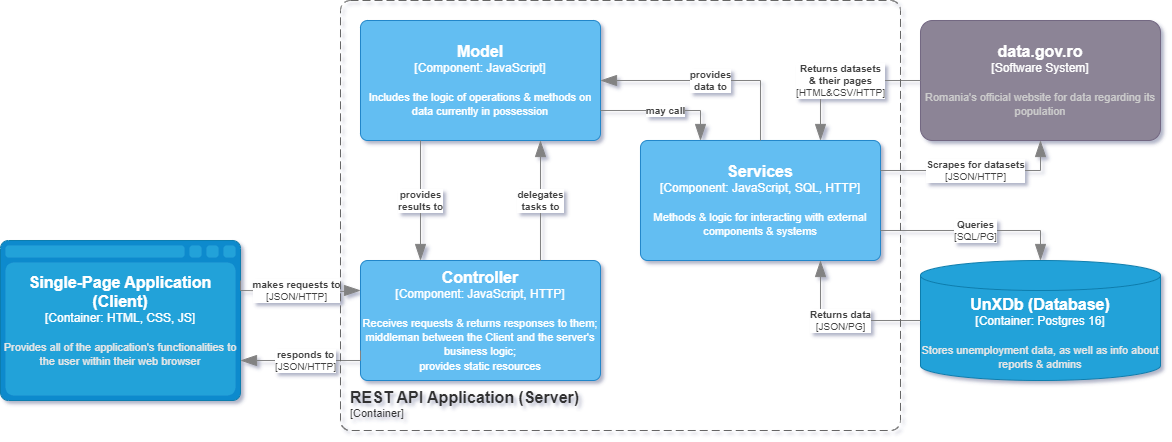

The diagram above was exported from draw.io. Its source (the exported page's mxGraphModel, read from the mxfile embedded in the PNG):
<mxGraphModel dx="882" dy="434" grid="1" gridSize="10" guides="1" tooltips="1" connect="1" arrows="1" fold="1" page="1" pageScale="1" pageWidth="742" pageHeight="541" math="0" shadow="0">
  <root>
    <mxCell id="0" />
    <mxCell id="1" parent="0" />
    <object placeholders="1" c4Name="Single-Page Application (Client)" c4Type="Container" c4Technology="HTML, CSS, JS" c4Description="Provides all of the application's functionalities to the user within their web browser" label="&lt;font style=&quot;font-size: 16px&quot;&gt;&lt;b&gt;%c4Name%&lt;/b&gt;&lt;/font&gt;&lt;div&gt;[%c4Type%:&amp;nbsp;%c4Technology%]&lt;/div&gt;&lt;br&gt;&lt;div&gt;&lt;font style=&quot;font-size: 11px&quot;&gt;&lt;font color=&quot;#E6E6E6&quot;&gt;%c4Description%&lt;/font&gt;&lt;/div&gt;" id="5tzhaFwiojWVDei5_Cjv-1">
      <mxCell style="shape=mxgraph.c4.webBrowserContainer2;whiteSpace=wrap;html=1;boundedLbl=1;rounded=0;labelBackgroundColor=none;strokeColor=#118ACD;fillColor=#23A2D9;strokeColor=#118ACD;strokeColor2=#0E7DAD;fontSize=12;fontColor=#ffffff;align=center;metaEdit=1;points=[[0.5,0,0],[1,0.25,0],[1,0.5,0],[1,0.75,0],[0.5,1,0],[0,0.75,0],[0,0.5,0],[0,0.25,0]];resizable=0;" vertex="1" parent="1">
        <mxGeometry y="260" width="240" height="160" as="geometry" />
      </mxCell>
    </object>
    <object placeholders="1" c4Name="Controller" c4Type="Component" c4Technology="JavaScript, HTTP" c4Description="Receives requests &amp; returns responses to them; middleman between the Client and the server's business logic;&#10;provides static resources" label="&lt;font style=&quot;font-size: 16px&quot;&gt;&lt;b&gt;%c4Name%&lt;/b&gt;&lt;/font&gt;&lt;div&gt;[%c4Type%: %c4Technology%]&lt;/div&gt;&lt;br&gt;&lt;div&gt;&lt;font style=&quot;font-size: 11px&quot;&gt;%c4Description%&lt;/font&gt;&lt;/div&gt;" id="-cVnYOFjptU3OMv-LnHT-1">
      <mxCell style="rounded=1;whiteSpace=wrap;html=1;labelBackgroundColor=none;fillColor=#63BEF2;fontColor=#ffffff;align=center;arcSize=6;strokeColor=#2086C9;metaEdit=1;resizable=0;points=[[0.25,0,0],[0.5,0,0],[0.75,0,0],[1,0.25,0],[1,0.5,0],[1,0.75,0],[0.75,1,0],[0.5,1,0],[0.25,1,0],[0,0.75,0],[0,0.5,0],[0,0.25,0]];" vertex="1" parent="1">
        <mxGeometry x="360" y="280" width="240" height="120" as="geometry" />
      </mxCell>
    </object>
    <object placeholders="1" c4Name="Model" c4Type="Component" c4Technology="JavaScript" c4Description="Includes the logic of operations &amp; methods on data currently in possession" label="&lt;font style=&quot;font-size: 16px&quot;&gt;&lt;b&gt;%c4Name%&lt;/b&gt;&lt;/font&gt;&lt;div&gt;[%c4Type%: %c4Technology%]&lt;/div&gt;&lt;br&gt;&lt;div&gt;&lt;font style=&quot;font-size: 11px&quot;&gt;%c4Description%&lt;/font&gt;&lt;/div&gt;" id="-cVnYOFjptU3OMv-LnHT-2">
      <mxCell style="rounded=1;whiteSpace=wrap;html=1;labelBackgroundColor=none;fillColor=#63BEF2;fontColor=#ffffff;align=center;arcSize=6;strokeColor=#2086C9;metaEdit=1;resizable=0;points=[[0.25,0,0],[0.5,0,0],[0.75,0,0],[1,0.25,0],[1,0.5,0],[1,0.75,0],[0.75,1,0],[0.5,1,0],[0.25,1,0],[0,0.75,0],[0,0.5,0],[0,0.25,0]];" vertex="1" parent="1">
        <mxGeometry x="360" y="40" width="240" height="120" as="geometry" />
      </mxCell>
    </object>
    <object placeholders="1" c4Name="Services" c4Type="Component" c4Technology="JavaScript, SQL, HTTP" c4Description="Methods &amp; logic for interacting with external components &amp; systems" label="&lt;font style=&quot;font-size: 16px&quot;&gt;&lt;b&gt;%c4Name%&lt;/b&gt;&lt;/font&gt;&lt;div&gt;[%c4Type%: %c4Technology%]&lt;/div&gt;&lt;br&gt;&lt;div&gt;&lt;font style=&quot;font-size: 11px&quot;&gt;%c4Description%&lt;/font&gt;&lt;/div&gt;" id="-cVnYOFjptU3OMv-LnHT-3">
      <mxCell style="rounded=1;whiteSpace=wrap;html=1;labelBackgroundColor=none;fillColor=#63BEF2;fontColor=#ffffff;align=center;arcSize=6;strokeColor=#2086C9;metaEdit=1;resizable=0;points=[[0.25,0,0],[0.5,0,0],[0.75,0,0],[1,0.25,0],[1,0.5,0],[1,0.75,0],[0.75,1,0],[0.5,1,0],[0.25,1,0],[0,0.75,0],[0,0.5,0],[0,0.25,0]];" vertex="1" parent="1">
        <mxGeometry x="640" y="160" width="240" height="120" as="geometry" />
      </mxCell>
    </object>
    <object placeholders="1" c4Type="Relationship" c4Technology="JSON/HTTP" c4Description="makes requests to" label="&lt;div style=&quot;text-align: left&quot;&gt;&lt;div style=&quot;text-align: center&quot;&gt;&lt;b&gt;%c4Description%&lt;/b&gt;&lt;/div&gt;&lt;div style=&quot;text-align: center&quot;&gt;[%c4Technology%]&lt;/div&gt;&lt;/div&gt;" id="EkAMLl5SyXjUczTdfyGH-1">
      <mxCell style="endArrow=blockThin;html=1;fontSize=10;fontColor=#404040;strokeWidth=1;endFill=1;strokeColor=#828282;elbow=vertical;metaEdit=1;endSize=14;startSize=14;jumpStyle=arc;jumpSize=16;rounded=0;edgeStyle=orthogonalEdgeStyle;exitX=1;exitY=0.25;exitDx=0;exitDy=0;exitPerimeter=0;" edge="1" parent="1" source="5tzhaFwiojWVDei5_Cjv-1">
        <mxGeometry width="240" relative="1" as="geometry">
          <mxPoint x="300" y="410" as="sourcePoint" />
          <mxPoint x="360" y="310" as="targetPoint" />
          <Array as="points">
            <mxPoint x="240" y="310" />
            <mxPoint x="300" y="310" />
            <mxPoint x="300" y="311" />
            <mxPoint x="350" y="311" />
            <mxPoint x="350" y="310" />
          </Array>
        </mxGeometry>
      </mxCell>
    </object>
    <object placeholders="1" c4Type="Relationship" c4Technology="JSON/HTTP" c4Description="responds to" label="&lt;div style=&quot;text-align: left&quot;&gt;&lt;div style=&quot;text-align: center&quot;&gt;&lt;b&gt;%c4Description%&lt;/b&gt;&lt;/div&gt;&lt;div style=&quot;text-align: center&quot;&gt;[%c4Technology%]&lt;/div&gt;&lt;/div&gt;" id="EkAMLl5SyXjUczTdfyGH-2">
      <mxCell style="endArrow=blockThin;html=1;fontSize=10;fontColor=#404040;strokeWidth=1;endFill=1;strokeColor=#828282;elbow=vertical;metaEdit=1;endSize=14;startSize=14;jumpStyle=arc;jumpSize=16;rounded=0;edgeStyle=orthogonalEdgeStyle;entryX=1;entryY=0.75;entryDx=0;entryDy=0;entryPerimeter=0;exitX=0;exitY=0.75;exitDx=0;exitDy=0;exitPerimeter=0;" edge="1" parent="1" source="-cVnYOFjptU3OMv-LnHT-1" target="5tzhaFwiojWVDei5_Cjv-1">
        <mxGeometry width="240" relative="1" as="geometry">
          <mxPoint x="300" y="410" as="sourcePoint" />
          <mxPoint x="540" y="410" as="targetPoint" />
          <Array as="points">
            <mxPoint x="360" y="380" />
          </Array>
          <mxPoint as="offset" />
        </mxGeometry>
      </mxCell>
    </object>
    <object placeholders="1" c4Type="Relationship" c4Description="delegates&#10;tasks to" label="&lt;div style=&quot;text-align: left&quot;&gt;&lt;div style=&quot;text-align: center&quot;&gt;&lt;b&gt;%c4Description%&lt;/b&gt;&lt;/div&gt;" id="EkAMLl5SyXjUczTdfyGH-3">
      <mxCell style="endArrow=blockThin;html=1;fontSize=10;fontColor=#404040;strokeWidth=1;endFill=1;strokeColor=#828282;elbow=vertical;metaEdit=1;endSize=14;startSize=14;jumpStyle=arc;jumpSize=16;rounded=0;edgeStyle=orthogonalEdgeStyle;entryX=0.75;entryY=1;entryDx=0;entryDy=0;entryPerimeter=0;exitX=0.75;exitY=0;exitDx=0;exitDy=0;exitPerimeter=0;" edge="1" parent="1" source="-cVnYOFjptU3OMv-LnHT-1" target="-cVnYOFjptU3OMv-LnHT-2">
        <mxGeometry width="240" relative="1" as="geometry">
          <mxPoint x="460" y="210" as="sourcePoint" />
          <mxPoint x="700" y="210" as="targetPoint" />
        </mxGeometry>
      </mxCell>
    </object>
    <object placeholders="1" c4Type="Relationship" c4Description="provides&#10;results to" label="&lt;div style=&quot;text-align: left&quot;&gt;&lt;div style=&quot;text-align: center&quot;&gt;&lt;b&gt;%c4Description%&lt;/b&gt;&lt;/div&gt;" id="EkAMLl5SyXjUczTdfyGH-4">
      <mxCell style="endArrow=blockThin;html=1;fontSize=10;fontColor=#404040;strokeWidth=1;endFill=1;strokeColor=#828282;elbow=vertical;metaEdit=1;endSize=14;startSize=14;jumpStyle=arc;jumpSize=16;rounded=0;edgeStyle=orthogonalEdgeStyle;exitX=0.25;exitY=1;exitDx=0;exitDy=0;exitPerimeter=0;entryX=0.25;entryY=0;entryDx=0;entryDy=0;entryPerimeter=0;" edge="1" parent="1" source="-cVnYOFjptU3OMv-LnHT-2" target="-cVnYOFjptU3OMv-LnHT-1">
        <mxGeometry width="240" relative="1" as="geometry">
          <mxPoint x="310" y="230" as="sourcePoint" />
          <mxPoint x="550" y="230" as="targetPoint" />
        </mxGeometry>
      </mxCell>
    </object>
    <object placeholders="1" c4Type="Relationship" c4Description="may call" label="&lt;div style=&quot;text-align: left&quot;&gt;&lt;div style=&quot;text-align: center&quot;&gt;&lt;b&gt;%c4Description%&lt;/b&gt;&lt;/div&gt;" id="EkAMLl5SyXjUczTdfyGH-5">
      <mxCell style="endArrow=blockThin;html=1;fontSize=10;fontColor=#404040;strokeWidth=1;endFill=1;strokeColor=#828282;elbow=vertical;metaEdit=1;endSize=14;startSize=14;jumpStyle=arc;jumpSize=16;rounded=0;edgeStyle=orthogonalEdgeStyle;exitX=1;exitY=0.75;exitDx=0;exitDy=0;exitPerimeter=0;entryX=0.25;entryY=0;entryDx=0;entryDy=0;entryPerimeter=0;" edge="1" parent="1" source="-cVnYOFjptU3OMv-LnHT-2" target="-cVnYOFjptU3OMv-LnHT-3">
        <mxGeometry width="240" relative="1" as="geometry">
          <mxPoint x="510" y="160" as="sourcePoint" />
          <mxPoint x="750" y="160" as="targetPoint" />
        </mxGeometry>
      </mxCell>
    </object>
    <object placeholders="1" c4Type="Relationship" c4Description="provides&#10;data to" label="&lt;div style=&quot;text-align: left&quot;&gt;&lt;div style=&quot;text-align: center&quot;&gt;&lt;b&gt;%c4Description%&lt;/b&gt;&lt;/div&gt;" id="EkAMLl5SyXjUczTdfyGH-6">
      <mxCell style="endArrow=blockThin;html=1;fontSize=10;fontColor=#404040;strokeWidth=1;endFill=1;strokeColor=#828282;elbow=vertical;metaEdit=1;endSize=14;startSize=14;jumpStyle=arc;jumpSize=16;rounded=0;edgeStyle=orthogonalEdgeStyle;entryX=1;entryY=0.5;entryDx=0;entryDy=0;entryPerimeter=0;exitX=0.5;exitY=0;exitDx=0;exitDy=0;exitPerimeter=0;" edge="1" parent="1" source="-cVnYOFjptU3OMv-LnHT-3" target="-cVnYOFjptU3OMv-LnHT-2">
        <mxGeometry width="240" relative="1" as="geometry">
          <mxPoint x="750" y="100" as="sourcePoint" />
          <mxPoint x="750" y="160" as="targetPoint" />
        </mxGeometry>
      </mxCell>
    </object>
    <object placeholders="1" c4Name="data.gov.ro" c4Type="Software System" c4Description="Romania's official website for data regarding its population" label="&lt;font style=&quot;font-size: 16px&quot;&gt;&lt;b&gt;%c4Name%&lt;/b&gt;&lt;/font&gt;&lt;div&gt;[%c4Type%]&lt;/div&gt;&lt;br&gt;&lt;div&gt;&lt;font style=&quot;font-size: 11px&quot;&gt;&lt;font color=&quot;#cccccc&quot;&gt;%c4Description%&lt;/font&gt;&lt;/div&gt;" id="98TupIacS37iwc0Xkseh-1">
      <mxCell style="rounded=1;whiteSpace=wrap;html=1;labelBackgroundColor=none;fillColor=#8C8496;fontColor=#ffffff;align=center;arcSize=10;strokeColor=#736782;metaEdit=1;resizable=0;points=[[0.25,0,0],[0.5,0,0],[0.75,0,0],[1,0.25,0],[1,0.5,0],[1,0.75,0],[0.75,1,0],[0.5,1,0],[0.25,1,0],[0,0.75,0],[0,0.5,0],[0,0.25,0]];" vertex="1" parent="1">
        <mxGeometry x="920" y="40" width="240" height="120" as="geometry" />
      </mxCell>
    </object>
    <object placeholders="1" c4Name="UnXDb (Database)" c4Type="Container" c4Technology="Postgres 16" c4Description="Stores unemployment data, as well as info about reports &amp; admins" label="&lt;font style=&quot;font-size: 16px&quot;&gt;&lt;b&gt;%c4Name%&lt;/b&gt;&lt;/font&gt;&lt;div&gt;[%c4Type%:&amp;nbsp;%c4Technology%]&lt;/div&gt;&lt;br&gt;&lt;div&gt;&lt;font style=&quot;font-size: 11px&quot;&gt;&lt;font color=&quot;#E6E6E6&quot;&gt;%c4Description%&lt;/font&gt;&lt;/div&gt;" id="98TupIacS37iwc0Xkseh-2">
      <mxCell style="shape=cylinder3;size=15;whiteSpace=wrap;html=1;boundedLbl=1;rounded=0;labelBackgroundColor=none;fillColor=#23A2D9;fontSize=12;fontColor=#ffffff;align=center;strokeColor=#0E7DAD;metaEdit=1;points=[[0,0.25,0,0,0],[0,0.5,0,0,0],[0,0.75,0,0,0],[0.23,0.03,0,0,0],[0.5,0,0,0,0],[0.5,1,0,0,0],[0.77,0.02,0,0,0],[1,0.25,0,0,0],[1,0.5,0,0,0],[1,0.75,0,0,0]];resizable=0;" vertex="1" parent="1">
        <mxGeometry x="920" y="280" width="240" height="120" as="geometry" />
      </mxCell>
    </object>
    <object placeholders="1" c4Type="Relationship" c4Technology="JSON/HTTP" c4Description="Scrapes for datasets" label="&lt;div style=&quot;text-align: left&quot;&gt;&lt;div style=&quot;text-align: center&quot;&gt;&lt;b&gt;%c4Description%&lt;/b&gt;&lt;/div&gt;&lt;div style=&quot;text-align: center&quot;&gt;[%c4Technology%]&lt;/div&gt;&lt;/div&gt;" id="P3Q__5O9SRGq_pkZWLvt-1">
      <mxCell style="endArrow=blockThin;html=1;fontSize=10;fontColor=#404040;strokeWidth=1;endFill=1;strokeColor=#828282;elbow=vertical;metaEdit=1;endSize=14;startSize=14;jumpStyle=arc;jumpSize=16;rounded=0;edgeStyle=orthogonalEdgeStyle;exitX=1;exitY=0.25;exitDx=0;exitDy=0;exitPerimeter=0;entryX=0.5;entryY=1;entryDx=0;entryDy=0;entryPerimeter=0;" edge="1" parent="1" source="-cVnYOFjptU3OMv-LnHT-3" target="98TupIacS37iwc0Xkseh-1">
        <mxGeometry width="240" relative="1" as="geometry">
          <mxPoint x="940" y="220" as="sourcePoint" />
          <mxPoint x="940" y="130" as="targetPoint" />
        </mxGeometry>
      </mxCell>
    </object>
    <object placeholders="1" c4Type="Relationship" c4Technology="HTML&amp;CSV/HTTP" c4Description="Returns datasets&#10;&amp; their pages" label="&lt;div style=&quot;text-align: left&quot;&gt;&lt;div style=&quot;text-align: center&quot;&gt;&lt;b&gt;%c4Description%&lt;/b&gt;&lt;/div&gt;&lt;div style=&quot;text-align: center&quot;&gt;[%c4Technology%]&lt;/div&gt;&lt;/div&gt;" id="P3Q__5O9SRGq_pkZWLvt-2">
      <mxCell style="endArrow=blockThin;html=1;fontSize=10;fontColor=#404040;strokeWidth=1;endFill=1;strokeColor=#828282;elbow=vertical;metaEdit=1;endSize=14;startSize=14;jumpStyle=arc;jumpSize=16;rounded=0;edgeStyle=orthogonalEdgeStyle;exitX=0;exitY=0.5;exitDx=0;exitDy=0;exitPerimeter=0;entryX=0.75;entryY=0;entryDx=0;entryDy=0;entryPerimeter=0;" edge="1" parent="1" source="98TupIacS37iwc0Xkseh-1" target="-cVnYOFjptU3OMv-LnHT-3">
        <mxGeometry width="240" relative="1" as="geometry">
          <mxPoint x="818" y="23" as="sourcePoint" />
          <mxPoint x="818" y="113" as="targetPoint" />
        </mxGeometry>
      </mxCell>
    </object>
    <object placeholders="1" c4Type="Relationship" c4Technology="SQL/PG" c4Description="Queries" label="&lt;div style=&quot;text-align: left&quot;&gt;&lt;div style=&quot;text-align: center&quot;&gt;&lt;b&gt;%c4Description%&lt;/b&gt;&lt;/div&gt;&lt;div style=&quot;text-align: center&quot;&gt;[%c4Technology%]&lt;/div&gt;&lt;/div&gt;" id="NpDnka28KKQu6uBZjWZe-1">
      <mxCell style="endArrow=blockThin;html=1;fontSize=10;fontColor=#404040;strokeWidth=1;endFill=1;strokeColor=#828282;elbow=vertical;metaEdit=1;endSize=14;startSize=14;jumpStyle=arc;jumpSize=16;rounded=0;edgeStyle=orthogonalEdgeStyle;exitX=1;exitY=0.75;exitDx=0;exitDy=0;exitPerimeter=0;entryX=0.5;entryY=0;entryDx=0;entryDy=0;entryPerimeter=0;" edge="1" parent="1" source="-cVnYOFjptU3OMv-LnHT-3" target="98TupIacS37iwc0Xkseh-2">
        <mxGeometry width="240" relative="1" as="geometry">
          <mxPoint x="940" y="340" as="sourcePoint" />
          <mxPoint x="910" y="250" as="targetPoint" />
          <Array as="points">
            <mxPoint x="1040" y="250" />
          </Array>
        </mxGeometry>
      </mxCell>
    </object>
    <object placeholders="1" c4Type="Relationship" c4Technology="JSON/PG" c4Description="Returns data" label="&lt;div style=&quot;text-align: left&quot;&gt;&lt;div style=&quot;text-align: center&quot;&gt;&lt;b&gt;%c4Description%&lt;/b&gt;&lt;/div&gt;&lt;div style=&quot;text-align: center&quot;&gt;[%c4Technology%]&lt;/div&gt;&lt;/div&gt;" id="NpDnka28KKQu6uBZjWZe-2">
      <mxCell style="endArrow=blockThin;html=1;fontSize=10;fontColor=#404040;strokeWidth=1;endFill=1;strokeColor=#828282;elbow=vertical;metaEdit=1;endSize=14;startSize=14;jumpStyle=arc;jumpSize=16;rounded=0;edgeStyle=orthogonalEdgeStyle;entryX=0.75;entryY=1;entryDx=0;entryDy=0;entryPerimeter=0;exitX=0;exitY=0.5;exitDx=0;exitDy=0;exitPerimeter=0;" edge="1" parent="1" source="98TupIacS37iwc0Xkseh-2" target="-cVnYOFjptU3OMv-LnHT-3">
        <mxGeometry width="240" relative="1" as="geometry">
          <mxPoint x="815" y="404" as="sourcePoint" />
          <mxPoint x="820" y="340" as="targetPoint" />
          <Array as="points">
            <mxPoint x="820" y="340" />
          </Array>
        </mxGeometry>
      </mxCell>
    </object>
    <object placeholders="1" c4Name="REST API Application (Server)" c4Type="ContainerScopeBoundary" c4Application="Container" label="&lt;font style=&quot;font-size: 16px&quot;&gt;&lt;b&gt;&lt;div style=&quot;text-align: left&quot;&gt;%c4Name%&lt;/div&gt;&lt;/b&gt;&lt;/font&gt;&lt;div style=&quot;text-align: left&quot;&gt;[%c4Application%]&lt;/div&gt;" id="NpDnka28KKQu6uBZjWZe-3">
      <mxCell style="rounded=1;fontSize=11;whiteSpace=wrap;html=1;dashed=1;arcSize=20;fillColor=none;strokeColor=#666666;fontColor=#333333;labelBackgroundColor=none;align=left;verticalAlign=bottom;labelBorderColor=none;spacingTop=0;spacing=10;dashPattern=8 4;metaEdit=1;rotatable=0;perimeter=rectanglePerimeter;noLabel=0;labelPadding=0;allowArrows=0;connectable=0;expand=0;recursiveResize=0;editable=1;pointerEvents=0;absoluteArcSize=1;points=[[0.25,0,0],[0.5,0,0],[0.75,0,0],[1,0.25,0],[1,0.5,0],[1,0.75,0],[0.75,1,0],[0.5,1,0],[0.25,1,0],[0,0.75,0],[0,0.5,0],[0,0.25,0]];" vertex="1" parent="1">
        <mxGeometry x="340" y="20" width="560" height="430" as="geometry" />
      </mxCell>
    </object>
  </root>
</mxGraphModel>